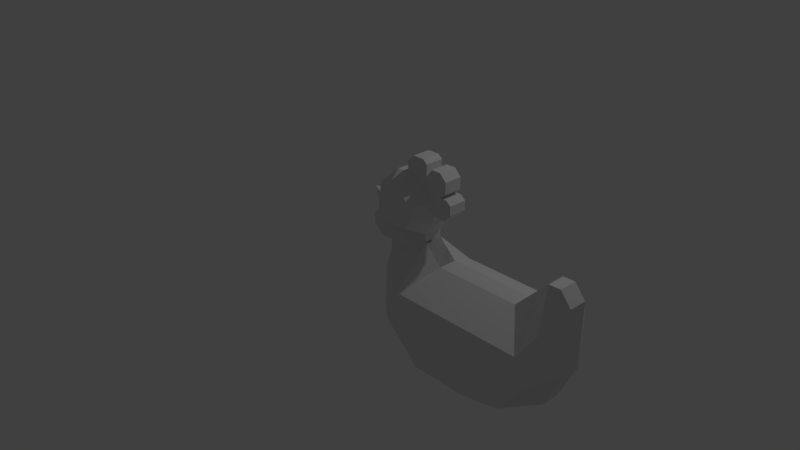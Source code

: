 # Source: hen.blend  (saved by Blender 2.79.0; exported with 4.5.12 LTS)
import bpy
from mathutils import Matrix  # noqa: F401  (used for matrix-valued properties, if any)

bpy.ops.wm.read_factory_settings(use_empty=True)
scene = bpy.context.scene
scene.name = 'Scene'

# ---- collections
col_collection_1 = bpy.data.collections.new('Collection 1'); scene.collection.children.link(col_collection_1)

# ---- world
world_world = bpy.data.worlds.new('World'); scene.world = world_world
world_world.color = (0.05088, 0.05088, 0.05088)
world_world.use_sun_shadow = False
world_world.sun_shadow_jitter_overblur = 0.0
world_world.cycles.sampling_method = 'MANUAL'

# ---- cameras
cam_camera = bpy.data.cameras.new('Camera')
cam_camera.clip_end = 100.0
cam_camera.lens = 35.0
cam_camera.sensor_width = 32.0
cam_camera.sensor_height = 18.0
cam_camera.ortho_scale = 7.314
cam_camera.dof.focus_distance = 0.0
cam_camera.dof.aperture_fstop = 128.0

# ---- lights
light_lamp = bpy.data.lights.new('Lamp', 'POINT')
light_lamp.transmission_factor = 0.0
light_lamp.cutoff_distance = 30.0
light_lamp.energy = 100.0
light_lamp.shadow_buffer_clip_start = 1.001
light_lamp.shadow_soft_size = 0.1
light_lamp.shadow_maximum_resolution = 0.006
light_lamp.use_absolute_resolution = True

# ---- meshes
me_plane = bpy.data.meshes.new('Plane')
me_plane.from_pydata([(-1.217, -0.22, 7.071e-08), (0.7384, -0.4809, 4.705e-08), (-1.144, 0.2906, -6.43e-08), (0.917, 0.5432, -4.141e-08), (-1.219, 0.07275, -3.18e-09), (-0.9259, -0.6053, 3.578e-08), (-0.4893, -0.8107, 1.716e-08), (0.2346, -0.8119, 1.705e-08), (0.9149, -0.1059, -9.599e-09), (0.8073, 0.6782, -2.917e-08), (0.6852, 0.6761, -2.936e-08), (0.3637, 0.346, -5.929e-08), (-0.5046, 0.3434, -5.952e-08), (-0.696, 0.5277, -4.282e-08), (-0.6937, 0.6058, -3.573e-08), (-0.6044, 0.7346, -2.406e-08), (-0.6046, 0.9557, -4.012e-09), (-0.8412, 1.142, 1.483e-08), (-1.281, 0.6775, -2.73e-08), (-0.6045, 0.8212, -1.621e-08), (-1.055, 1.142, 1.481e-08), (-1.143, 0.5432, -4.044e-08), (-1.28, 0.9472, -2.832e-09), (-0.9252, 1.142, 1.482e-08), (-1.281, 0.8124, -1.506e-08), (-1.144, 0.4169, -5.237e-08), (-0.4661, 0.8212, -1.621e-08), (-0.4036, 0.8908, -1.008e-08), (-0.4036, 0.9822, -1.407e-08), (-0.4517, 1.023, -1.023e-08), (-0.5238, 1.023, -1.023e-08), (-0.4661, 1.073, -5.819e-09), (-0.4661, 1.186, -1.076e-08), (-0.5334, 1.254, -4.461e-09), (-0.6319, 1.254, -4.461e-09), (-0.6944, 1.172, -1.169e-08), (-0.6944, 1.285, -1.662e-08), (-0.7377, 1.323, -1.301e-08), (-0.8578, 1.323, -1.301e-08), (-0.9299, 1.254, -1.912e-08), (-0.9299, 1.254, -1.912e-08), (-1.467, 0.8124, -1.506e-08), (-1.467, 0.8124, -1.506e-08), (-1.377, 0.5834, -3.616e-08), (-1.377, 0.4913, -3.214e-08), (-1.287, 0.3891, -4.108e-08), (-1.169, 0.3891, -4.108e-08), (-0.8152, -0.01718, 0.4721), (-0.5046, 0.3434, 0.0938), (-0.6599, 0.1631, 0.4721), (-0.5046, 0.3434, 0.0938), (-0.8152, -0.01718, 0.0938), (-0.6599, 0.1631, 0.0938), (-0.6599, 0.1631, 0.0938), (-0.6599, 0.1631, 0.4721), (0.6862, 0.1631, 0.4721), (0.6862, -0.01684, 0.4721), (0.1429, -0.5117, 0.4721), (-0.4211, -0.5117, 0.4721), (-0.8052, -0.1553, 0.4721), (-0.8052, -0.1553, -3.522e-08), (-0.4211, -0.5117, -6.753e-08), (0.1429, -0.5117, -6.753e-08), (0.6862, -0.01684, -2.267e-08), (0.6862, 0.1631, -3.054e-08), (-0.6599, 0.1631, -3.054e-08), (-0.6599, 0.1631, -3.054e-08), (-0.6599, 0.1631, -3.054e-08), (-0.8152, -0.01718, -1.557e-09), (-0.5046, 0.3434, -5.952e-08), (-0.6599, 0.1631, -3.054e-08), (-0.5046, 0.3434, -5.952e-08), (-0.8152, -0.01718, -1.557e-09), (-0.5046, 0.3434, -5.952e-08), (-1.217, -0.22, 7.071e-08), (-1.217, -0.22, 7.071e-08), (-0.6937, 0.6058, -3.573e-08), (-1.169, 0.3891, -4.108e-08), (-1.287, 0.3891, -4.108e-08), (-1.377, 0.4913, -3.214e-08), (-1.377, 0.5834, -3.616e-08), (-1.467, 0.8124, -1.506e-08), (-1.467, 0.8124, -1.506e-08), (-0.9299, 1.254, -1.912e-08), (-0.9299, 1.254, -1.912e-08), (-0.8578, 1.323, -1.301e-08), (-0.7377, 1.323, -1.301e-08), (-0.6944, 1.285, -1.662e-08), (-0.6944, 1.172, -1.169e-08), (-0.6319, 1.254, -4.461e-09), (-0.5334, 1.254, -4.461e-09), (-0.4661, 1.186, -1.076e-08), (-0.4661, 1.073, -5.819e-09), (-0.5238, 1.023, -1.023e-08), (-0.4517, 1.023, -1.023e-08), (-0.4036, 0.9822, -1.407e-08), (-0.4036, 0.8908, -1.008e-08), (-0.4661, 0.8212, -1.621e-08), (-1.144, 0.4169, -5.237e-08), (-1.281, 0.8124, -1.506e-08), (-0.9252, 1.142, 1.482e-08), (-1.28, 0.9472, -2.832e-09), (-1.143, 0.5432, -4.044e-08), (-1.055, 1.142, 1.481e-08), (-0.6045, 0.8212, -1.621e-08), (-1.281, 0.6775, -2.73e-08), (-0.6044, 0.7346, -2.406e-08), (-0.6937, 0.6058, -3.573e-08), (-0.696, 0.5277, -4.282e-08), (-0.5046, 0.3434, -5.952e-08), (0.3637, 0.346, -5.929e-08), (0.6852, 0.6761, -2.936e-08), (0.8073, 0.6782, -2.917e-08), (0.9149, -0.1059, -9.599e-09), (0.2346, -0.8119, 1.705e-08), (-0.4893, -0.8107, 1.716e-08), (-0.9259, -0.6053, 3.578e-08), (-1.219, 0.07275, -3.18e-09), (0.917, 0.5432, -4.141e-08), (-1.144, 0.2906, -6.43e-08), (0.7384, -0.4809, 4.705e-08), (-1.217, -0.22, 7.071e-08), (-0.6937, 0.6058, -3.573e-08), (-1.217, -0.22, 7.071e-08), (-1.217, -0.22, 7.071e-08), (-0.5046, 0.3434, -5.952e-08), (-0.8152, -0.01718, -1.557e-09), (-0.5046, 0.3434, -5.952e-08), (-0.6599, 0.1631, -3.054e-08), (-0.5046, 0.3434, -5.952e-08), (-0.8152, -0.01718, -1.557e-09), (-0.6599, 0.1631, -3.054e-08), (-0.6599, 0.1631, -3.054e-08), (-0.6599, 0.1631, -3.054e-08), (0.6862, 0.1631, -3.054e-08), (0.6862, -0.01684, -2.267e-08), (0.1429, -0.5117, -6.753e-08), (-0.4211, -0.5117, -6.753e-08), (-0.8052, -0.1553, -3.522e-08), (-0.5046, 0.3434, 0.0938), (-1.217, -0.22, 0.0938), (-1.217, -0.22, 0.0938), (-0.6937, 0.6058, 0.0938), (-1.169, 0.3891, 0.0938), (-1.287, 0.3891, 0.0938), (-1.377, 0.4913, 0.0938), (-1.377, 0.5834, 0.0938), (-0.9299, 1.254, 0.0938), (-0.9299, 1.254, 0.0938), (-0.8578, 1.323, 0.0938), (-0.7377, 1.323, 0.0938), (-0.6944, 1.285, 0.0938), (-0.6944, 1.172, 0.0938), (-0.6319, 1.254, 0.0938), (-0.5334, 1.254, 0.0938), (-0.4661, 1.186, 0.0938), (-0.4661, 1.073, 0.0938), (-0.5238, 1.023, 0.0938), (-0.4517, 1.023, 0.0938), (-0.4036, 0.9822, 0.0938), (-0.4036, 0.8908, 0.0938), (-0.4661, 0.8212, 0.0938), (-1.144, 0.4169, 0.0938), (-1.281, 0.8124, 0.0938), (-0.9252, 1.142, 0.0938), (-1.28, 0.9472, 0.0938), (-1.143, 0.5432, 0.0938), (-1.055, 1.142, 0.0938), (-0.6045, 0.8212, 0.0938), (-1.281, 0.6775, 0.0938), (-0.8412, 1.142, 0.0938), (-0.6046, 0.9557, 0.0938), (-0.6044, 0.7346, 0.0938), (-0.6937, 0.6058, 0.0938), (-0.696, 0.5277, 0.0938), (-0.5046, 0.3434, 0.0938), (0.3637, 0.346, 0.0938), (0.6852, 0.6761, 0.0938), (0.8073, 0.6782, 0.0938), (0.9149, -0.1059, 0.0938), (0.2346, -0.8119, 0.0938), (-0.4893, -0.8107, 0.0938), (-0.9259, -0.6053, 0.0938), (-1.219, 0.07275, 0.0938), (0.917, 0.5432, 0.0938), (-1.144, 0.2906, 0.0938), (0.7384, -0.4809, 0.0938), (-1.217, -0.22, 0.0938), (-0.696, 0.5277, 0.0938), (-1.219, 0.07275, 0.0938), (-1.144, 0.2906, 0.0938), (-0.696, 0.5277, 0.0938), (-1.144, 0.2906, 0.0938), (-1.143, 0.5432, 0.0938), (-0.696, 0.5277, 0.0938), (-1.043, 0.6772, 0.2721), (-0.7745, 0.6919, 0.2721), (-0.7745, 0.6919, 0.2721), (-1.005, 1.034, 0.2721), (-1.118, 0.9012, 0.2721), (-0.9229, 1.053, 0.2721), (-1.125, 0.826, 0.2721), (-1.107, 0.7572, 0.2721), (-0.8657, 1.046, 0.2721), (-0.7207, 0.9143, 0.2721), (-0.7091, 0.8288, 0.2721), (-0.7203, 0.7752, 0.2721), (0.6862, 0.1631, 0.4721), (0.6862, -0.01684, 0.4721), (-0.8152, -0.01718, 0.4721), (-0.6599, 0.1631, 0.4721), (0.1429, -0.5117, 0.4721), (-0.4211, -0.5117, 0.4721), (-0.6599, 0.1631, 0.4721), (-0.8052, -0.1553, 0.4721)], [(49, 70), (52, 54), (50, 48), (183, 140), (52, 175), (175, 50), (174, 188), (188, 191), (183, 192), (166, 193), (191, 194)], [(0, 4, 2, 25, 21, 18, 24, 22, 20, 23, 17, 16, 19, 15, 14, 13, 127, 11, 10, 9, 3, 8, 1, 7, 6, 5), (25, 46, 45, 44, 43, 18, 21), (18, 42, 41, 24), (16, 17, 23, 40, 39, 38, 37, 36, 35, 34, 33, 32, 31, 30, 29, 28, 27, 26, 19), (42, 81, 82, 41), (14, 107, 108, 13), (6, 115, 116, 5), (34, 89, 90, 33), (7, 114, 62, 136), (1, 120, 114, 7), (64, 55, 56, 63), (23, 100, 83, 40), (27, 96, 97, 26), (129, 69, 73, 125), (44, 79, 80, 43), (131, 67, 69, 129), (4, 117, 119, 2), (19, 104, 106, 15), (0, 121, 117, 4), (134, 64, 63, 135), (72, 47, 51, 68), (12, 109, 108, 13), (26, 97, 104, 19), (126, 72, 68, 130), (62, 57, 58, 61), (21, 122, 76, 102), (128, 70, 72, 126), (68, 51, 52, 67), (6, 115, 61, 137), (24, 99, 101, 22), (3, 118, 113, 8), (40, 83, 84, 39), (8, 135, 63, 113), (13, 108, 71, 127), (126, 138, 60, 72), (25, 98, 77, 46), (131, 67, 66, 132), (38, 85, 86, 37), (124, 74, 72, 126), (11, 110, 111, 10), (77, 143, 144, 78), (133, 65, 64, 134), (136, 62, 61, 137), (63, 56, 57, 62), (12, 125, 73, 109), (28, 95, 96, 27), (36, 87, 88, 35), (2, 119, 98, 25), (0, 123, 75, 121), (130, 68, 67, 131), (9, 112, 118, 3), (5, 116, 121, 0), (33, 90, 91, 32), (43, 80, 105, 18), (8, 113, 120, 1), (41, 82, 99, 24), (32, 91, 92, 31), (14, 107, 76, 122), (7, 114, 115, 6), (39, 84, 85, 38), (3, 118, 64, 134), (15, 106, 107, 14), (132, 66, 65, 133), (127, 71, 110, 11), (20, 103, 100, 23), (35, 88, 89, 34), (137, 61, 60, 138), (0, 121, 74, 124), (30, 93, 94, 29), (37, 86, 87, 36), (11, 110, 64, 134), (31, 92, 93, 30), (10, 111, 112, 9), (18, 105, 81, 42), (29, 94, 95, 28), (45, 78, 79, 44), (135, 63, 62, 136), (128, 126, 130, 131), (125, 128, 131, 129), (125, 73, 70, 128), (46, 77, 78, 45), (22, 101, 103, 20), (171, 168, 161, 160, 159, 158, 157, 156, 155, 154, 153, 152, 151, 150, 149, 148, 147, 164, 170), (162, 166, 169, 146, 145, 144, 143), (59, 58, 212, 214), (49, 52, 51, 47), (106, 172, 173, 107), (87, 151, 152, 88), (66, 53, 54, 65), (61, 58, 59, 60), (71, 48, 176, 110), (79, 145, 146, 80), (86, 150, 151, 87), (69, 50, 139, 73), (110, 176, 177, 111), (111, 177, 178, 112), (67, 52, 50, 69), (113, 179, 186, 120), (108, 174, 48, 71), (114, 180, 181, 115), (116, 182, 187, 121), (121, 187, 140, 74), (112, 178, 184, 118), (74, 140, 47, 72), (102, 76, 142, 166), (118, 184, 179, 113), (83, 147, 148, 84), (89, 153, 154, 90), (98, 162, 143, 77), (119, 185, 162, 98), (65, 54, 55, 64), (78, 144, 145, 79), (72, 60, 59, 47), (120, 186, 180, 114), (80, 146, 169, 105), (115, 181, 182, 116), (84, 148, 149, 85), (109, 73, 139, 175), (117, 183, 185, 119), (67, 52, 53, 66), (100, 164, 147, 83), (104, 168, 172, 106), (115, 181, 58, 61), (95, 159, 160, 96), (91, 155, 156, 92), (109, 175, 174, 108), (85, 149, 150, 86), (107, 173, 174, 108), (113, 63, 56, 179), (101, 165, 167, 103), (121, 75, 141, 187), (121, 187, 183, 117), (103, 167, 164, 100), (110, 176, 55, 64), (96, 160, 161, 97), (114, 180, 57, 62), (88, 152, 153, 89), (97, 161, 168, 104), (93, 157, 158, 94), (90, 154, 155, 91), (92, 156, 157, 93), (118, 184, 55, 64), (99, 163, 165, 101), (107, 173, 142, 76), (94, 158, 159, 95), (59, 47, 187), (180, 57, 58, 181), (186, 179, 56, 57, 180), (184, 55, 56, 179), (178, 177, 176, 55, 184), (54, 55, 176, 48, 139, 49), (167, 165, 199, 198), (183, 189, 190, 185), (192, 47, 49, 54, 191), (49, 139, 50, 174), (47, 192, 189), (47, 187, 140), (187, 189, 183), (192, 190, 47), (187, 47, 189), (194, 173, 193), (193, 162, 192, 194), (195, 196, 197, 206, 205, 204, 203, 200, 198, 199, 201, 202), (169, 166, 195, 202), (142, 173, 197, 196), (163, 169, 202, 201), (166, 142, 196, 195), (164, 167, 198, 200), (171, 170, 203, 204), (165, 163, 201, 199), (168, 171, 204, 205), (172, 168, 205, 206), (170, 164, 200, 203), (173, 172, 206, 197), (163, 82, 169), (169, 82, 105), (82, 163, 99), (213, 210, 209, 214, 212, 211, 208, 207), (49, 47, 209, 210), (54, 49, 210, 213), (47, 59, 214, 209), (57, 56, 208, 211), (56, 55, 207, 208), (58, 57, 211, 212), (55, 54, 213, 207), (187, 182, 59), (181, 58, 182), (182, 58, 59)])
me_plane.polygons.foreach_set('use_smooth', [0, 0, 0, 0, 0, 0, 0, 0, 0, 0, 0, 0, 0, 0, 0, 0, 0, 0, 0, 0, 0, 0, 0, 0, 0, 0, 0, 0, 0, 0, 0, 0, 0, 0, 0, 0, 0, 0, 0, 0, 0, 0, 0, 0, 0, 0, 0, 0, 0, 0, 0, 0, 0, 0, 0, 0, 0, 0, 0, 0, 0, 0, 0, 0, 0, 0, 0, 0, 0, 0, 0, 0, 0, 0, 0, 0, 0, 0, 0, 0, 0, 0, 0, 0, 0, 0, 0, 0, 0, 0, 0, 0, 0, 0, 0, 0, 0, 0, 0, 0, 0, 0, 0, 0, 0, 0, 0, 0, 0, 0, 0, 0, 0, 0, 0, 0, 0, 0, 0, 0, 0, 0, 0, 0, 0, 0, 0, 0, 0, 0, 0, 0, 0, 0, 0, 0, 0, 0, 0, 0, 0, 0, 0, 0, 0, 0, 0, 0, 0, 0, 0, 0, 0, 0, 0, 0, 0, 0, 0, 0, 0, 1, 0, 0, 0, 0, 0, 0, 0, 0, 0, 0, 0, 0, 0, 0, 0, 0, 0, 0, 0, 0, 0, 0, 0, 0, 0, 0])
me_plane.use_remesh_preserve_volume = False
me_plane.use_remesh_preserve_attributes = False
me_plane.use_mirror_vertex_groups = False
me_plane.update()

# ---- objects
ob_plane = bpy.data.objects.new('Plane', me_plane)
ob_empty = bpy.data.objects.new('Empty', None)
ob_lamp = bpy.data.objects.new('Lamp', light_lamp)
ob_camera = bpy.data.objects.new('Camera', cam_camera)

# ---- transforms, parenting, visibility, modifiers, constraints
ob_plane.location = (3.235, -1.438, 1.154)
ob_plane.rotation_euler = (1.571, 0.0, 0.0)
ob_plane.lineart.crease_threshold = 0.0
_m = ob_plane.modifiers.new('Mirror', 'MIRROR')
_m.use_axis = (False, False, True)
ob_empty.location = (0.795, 1.13, -0.67)
ob_empty.rotation_euler = (1.571, -0.0, 0.0)
ob_empty.scale = (4.284, 4.284, 4.284)
ob_empty.empty_display_type = 'IMAGE'
ob_empty.empty_image_offset = (0.0, 0.0)
ob_empty.lineart.crease_threshold = 0.0
ob_lamp.location = (4.076, 1.005, 5.904)
ob_lamp.rotation_euler = (0.6503, 0.05522, 1.866)
ob_lamp.scale = (0.3582, 0.9807, 0.977)
ob_lamp.lock_rotations_4d = False
ob_lamp.empty_display_type = 'ARROWS'
ob_lamp.color = (0.0, 0.0, 0.0, 0.0)
ob_lamp.lineart.crease_threshold = 0.0
ob_camera.location = (7.481, -6.508, 5.344)
ob_camera.rotation_euler = (1.109, 0.0, 0.8149)
ob_camera.lock_rotations_4d = False
ob_camera.empty_display_type = 'ARROWS'
ob_camera.color = (0.0, 0.0, 0.0, 0.0)
ob_camera.display_type = 'WIRE'
ob_camera.lineart.crease_threshold = 0.0

# ---- collection membership
col_collection_1.objects.link(ob_plane)
col_collection_1.objects.link(ob_empty)
col_collection_1.objects.link(ob_lamp)
col_collection_1.objects.link(ob_camera)

# ---- scene / render settings (as saved in the file)
scene.camera = ob_camera
scene.frame_start = 1; scene.frame_end = 1; scene.frame_set(1)
scene.render.engine = 'BLENDER_EEVEE_NEXT'
scene.render.resolution_percentage = 50
scene.render.dither_intensity = 0.0
scene.cycles.use_denoising = False
scene.cycles.samples = 128
scene.cycles.sampling_pattern = 'TABULATED_SOBOL'
scene.cycles.use_adaptive_sampling = False
scene.cycles.use_light_tree = False
scene.cycles.blur_glossy = 0.0
scene.cycles.sample_clamp_indirect = 0.0
scene.view_settings.view_transform = 'Standard'
bpy.context.view_layer.update()

